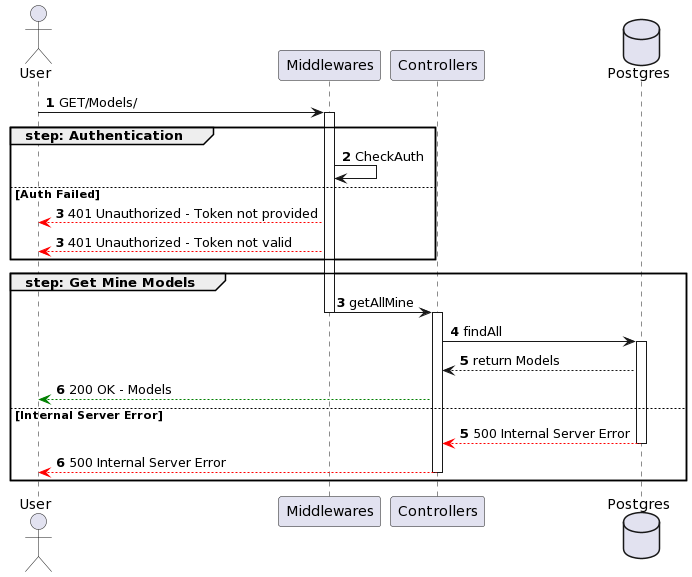

The diagram above was rendered by PlantUML. Its source (embedded in the PNG):
@startuml
actor User

participant Middlewares
participant Controllers
database Postgres

autonumber 
User -> Middlewares ++: GET/Models/
group step: Authentication
    Middlewares -> Middlewares : CheckAuth
else Auth Failed
    autonumber 3
    Middlewares --[#red]> User : 401 Unauthorized - Token not provided
    autonumber 3
    Middlewares --[#red]> User : 401 Unauthorized - Token not valid
end

group step: Get Mine Models   
    autonumber 3
    Middlewares -> Controllers --++: getAllMine
    Controllers -> Postgres ++: findAll
    Postgres --> Controllers : return Models
    Controllers --[#green]> User : 200 OK - Models
else Internal Server Error
    autonumber 5
    Postgres --[#red]> Controllers --: 500 Internal Server Error
    Controllers --[#red]> User --: 500 Internal Server Error
end
@enduml